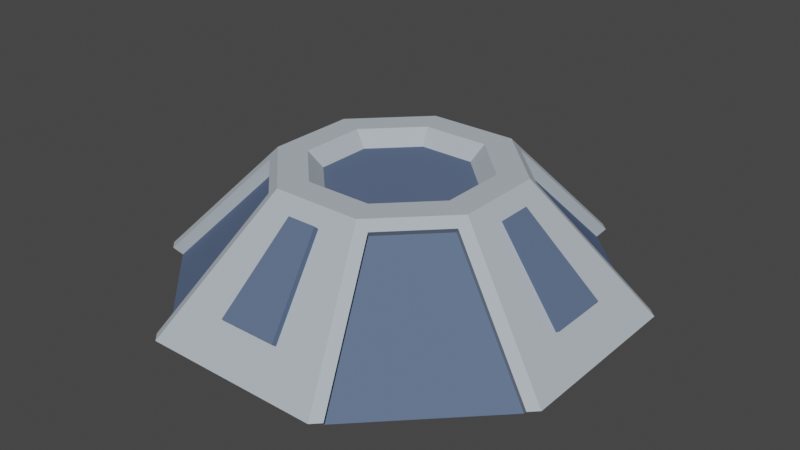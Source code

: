 # Source: modeling-workbench.blend  (saved by Blender 2.90.8; exported with 4.5.12 LTS)
import bpy
from mathutils import Matrix  # noqa: F401  (used for matrix-valued properties, if any)

bpy.ops.wm.read_factory_settings(use_empty=True)
scene = bpy.context.scene
scene.name = 'Scene'

# ---- collections
col_collection = bpy.data.collections.new('Collection'); scene.collection.children.link(col_collection)

# ---- materials (node trees are filled in below, after node groups)
mat_material_002 = bpy.data.materials.new('Material.002')
mat_material_002.use_transparent_shadow = False
mat_material_002.diffuse_color = (0.4539, 0.5112, 0.5596, 1.0)
mat_material_003 = bpy.data.materials.new('Material.003')
mat_material_003.use_transparent_shadow = False
mat_material_003.diffuse_color = (0.1073, 0.1499, 0.2462, 1.0)

# ---- material node trees

# ---- world
world_world = bpy.data.worlds.new('World'); scene.world = world_world
world_world.use_nodes = True; world_world.node_tree.nodes.clear()
_N = world_world.node_tree.nodes; _L = world_world.node_tree.links
n0 = _N.new('ShaderNodeOutputWorld'); n0.name = 'World Output'; n0.location = (300, 300)
n1 = _N.new('ShaderNodeBackground'); n1.name = 'Background'; n1.location = (10, 300)
n1.inputs[0].default_value = (0.05088, 0.05088, 0.05088, 1.0)
_L.new(n1.outputs[0], n0.inputs[0])
n0.is_active_output = True
world_world.color = (0.05088, 0.05088, 0.05088)
world_world.use_sun_shadow = False
world_world.sun_shadow_jitter_overblur = 0.0

# ---- meshes
me_circle_001 = bpy.data.meshes.new('Circle.001')
me_circle_001.from_pydata([(-0.1531, -0.3696, -0.1), (0.3696, 0.1531, -0.1), (0.1531, 0.3696, -0.1), (0.1848, 0.07654, 0.1), (0.07654, 0.1848, 0.1), (0.04784, 0.1155, 0.075), (-0.05004, -0.3219, -0.04846), (0.05004, -0.3219, -0.04846), (-0.02502, -0.2065, 0.07644), (0.02502, -0.2065, 0.07644), (-0.05004, -0.3293, -0.04167), (0.05004, -0.3293, -0.04167), (0.02502, -0.2139, 0.08322), (-0.02502, -0.2139, 0.08322), (0.3219, -0.05004, -0.04846), (0.3219, 0.05004, -0.04846), (0.2065, -0.02502, 0.07644), (0.2065, 0.02502, 0.07644), (0.3293, -0.05004, -0.04167), (0.3293, 0.05004, -0.04167), (0.2139, 0.02502, 0.08322), (0.2139, -0.02502, 0.08322), (0.05004, 0.3219, -0.04846), (-0.05004, 0.3219, -0.04846), (0.02502, 0.2065, 0.07644), (-0.02502, 0.2065, 0.07644), (0.05004, 0.3293, -0.04167), (-0.05004, 0.3293, -0.04167), (-0.02502, 0.2139, 0.08322), (0.02502, 0.2139, 0.08322), (-0.3219, 0.05004, -0.04846), (-0.3219, -0.05004, -0.04846), (-0.2065, 0.02502, 0.07644), (-0.2065, -0.02502, 0.07644), (-0.3293, 0.05004, -0.04167), (-0.3293, -0.05004, -0.04167), (-0.2139, -0.02502, 0.08322), (-0.2139, 0.02502, 0.08322), (-0.1531, 0.3696, -0.1), (-0.07654, 0.1848, 0.1), (-0.1672, 0.3554, -0.1), (-0.09613, 0.1837, 0.08584), (-0.3696, 0.1531, -0.1), (-0.1848, 0.07654, 0.1), (-0.3554, 0.1672, -0.1), (-0.1837, 0.09613, 0.08584), (-0.08575, 0.1733, 0.07226), (-0.1568, 0.345, -0.1136), (-0.1733, 0.08575, 0.07226), (-0.345, 0.1568, -0.1136), (0.1531, -0.3696, -0.1), (0.07654, -0.1848, 0.1), (0.1672, -0.3554, -0.1), (0.09613, -0.1837, 0.08584), (0.3696, -0.1531, -0.1), (0.1848, -0.07654, 0.1), (0.3554, -0.1672, -0.1), (0.1837, -0.09613, 0.08584), (0.08575, -0.1733, 0.07226), (0.1568, -0.345, -0.1136), (0.1733, -0.08575, 0.07226), (0.345, -0.1568, -0.1136), (-0.3696, -0.1531, -0.1), (-0.1848, -0.07654, 0.1), (-0.3554, -0.1672, -0.1), (-0.1837, -0.09613, 0.08584), (-0.07654, -0.1848, 0.1), (-0.1672, -0.3554, -0.1), (-0.09613, -0.1837, 0.08584), (-0.1733, -0.08575, 0.07226), (-0.345, -0.1568, -0.1136), (-0.08575, -0.1733, 0.07226), (-0.1568, -0.345, -0.1136), (0.3554, 0.1672, -0.1), (0.1837, 0.09613, 0.08584), (0.1672, 0.3554, -0.1), (0.09613, 0.1837, 0.08584), (0.1733, 0.08575, 0.07226), (0.345, 0.1568, -0.1136), (0.08575, 0.1733, 0.07226), (0.1568, 0.345, -0.1136), (0.0574, 0.1386, 0.1), (0.1386, 0.0574, 0.1), (-0.0574, 0.1386, 0.1), (-0.1386, 0.0574, 0.1), (0.0574, -0.1386, 0.1), (0.1386, -0.0574, 0.1), (-0.1386, -0.0574, 0.1), (-0.0574, -0.1386, 0.1), (0.1155, 0.04784, 0.075), (1.832e-08, 9.921e-09, 0.075), (-0.04784, 0.1155, 0.075), (-0.1155, 0.04784, 0.075), (0.04784, -0.1155, 0.075), (0.1155, -0.04784, 0.075), (-0.1155, -0.04784, 0.075), (-0.04784, -0.1155, 0.075)], [], [(1, 3, 55, 54), (50, 51, 66, 0), (62, 63, 43, 42), (38, 39, 4, 2), (63, 66, 88, 87), (3, 4, 81, 82), (66, 51, 85, 88), (4, 39, 83, 81), (51, 55, 86, 85), (43, 63, 87, 84), (55, 3, 82, 86), (39, 43, 84, 83), (19, 20, 21, 18), (11, 12, 13, 10), (6, 10, 13, 8), (7, 11, 10, 6), (9, 12, 11, 7), (8, 13, 12, 9), (14, 18, 21, 16), (15, 19, 18, 14), (17, 20, 19, 15), (16, 21, 20, 17), (27, 28, 29, 26), (22, 26, 29, 24), (23, 27, 26, 22), (25, 28, 27, 23), (24, 29, 28, 25), (35, 36, 37, 34), (30, 34, 37, 32), (31, 35, 34, 30), (33, 36, 35, 31), (32, 37, 36, 33), (40, 41, 39, 38), (45, 43, 39, 41), (44, 42, 43, 45), (44, 45, 48, 49), (47, 49, 48, 46), (41, 40, 47, 46), (45, 41, 46, 48), (52, 53, 51, 50), (57, 55, 51, 53), (56, 54, 55, 57), (56, 57, 60, 61), (59, 61, 60, 58), (53, 52, 59, 58), (57, 53, 58, 60), (64, 65, 63, 62), (68, 66, 63, 65), (67, 0, 66, 68), (67, 68, 71, 72), (70, 72, 71, 69), (65, 64, 70, 69), (68, 65, 69, 71), (73, 74, 3, 1), (76, 4, 3, 74), (75, 2, 4, 76), (75, 76, 79, 80), (78, 80, 79, 77), (74, 73, 78, 77), (76, 74, 77, 79), (83, 84, 92, 91), (87, 88, 96, 95), (88, 85, 93, 96), (81, 83, 91, 5), (82, 81, 5, 89), (85, 86, 94, 93), (84, 87, 95, 92), (86, 82, 89, 94), (5, 90, 89), (94, 90, 93), (96, 90, 95), (92, 90, 91), (91, 90, 5), (89, 90, 94), (93, 90, 96), (95, 90, 92)])
me_circle_001.polygons.foreach_set('material_index', [0, 0, 0, 0, 0, 0, 0, 0, 0, 0, 0, 0, 1, 1, 1, 1, 1, 1, 1, 1, 1, 1, 1, 1, 1, 1, 1, 1, 1, 1, 1, 1, 0, 0, 0, 0, 1, 0, 0, 0, 0, 0, 0, 1, 0, 0, 0, 0, 0, 0, 1, 0, 0, 0, 0, 0, 0, 1, 0, 0, 0, 0, 0, 0, 0, 0, 0, 0, 1, 1, 1, 1, 1, 1, 1, 1])
_uv = me_circle_001.uv_layers.new(name='UVMap')
_uv.uv.foreach_set('vector', [0.0, 0.0, 0.0, 0.0, 0.0, 0.0, 0.0, 0.0, 0.0, 0.0, 0.0, 0.0, 0.0, 0.0, 0.0, 0.0, 0.0, 0.0, 0.0, 0.0, 0.0, 0.0, 0.0, 0.0, 0.0, 0.0, 0.0, 0.0, 0.0, 0.0, 0.0, 0.0, 0.0, 0.0, 0.0, 0.0, 0.0, 0.0, 0.0, 0.0, 0.0, 0.0, 0.0, 0.0, 0.0, 0.0, 0.0, 0.0, 0.0, 0.0, 0.0, 0.0, 0.0, 0.0, 0.0, 0.0, 0.0, 0.0, 0.0, 0.0, 0.0, 0.0, 0.0, 0.0, 0.0, 0.0, 0.0, 0.0, 0.0, 0.0, 0.0, 0.0, 0.0, 0.0, 0.0, 0.0, 0.0, 0.0, 0.0, 0.0, 0.0, 0.0, 0.0, 0.0, 0.0, 0.0, 0.0, 0.0, 0.0, 0.0, 0.0, 0.0, 0.0, 0.0, 0.0, 0.0, 0.0, 0.0, 0.0, 0.0, 0.0, 0.0, 0.0, 0.0, 0.0, 0.0, 0.0, 0.0, 0.0, 0.0, 0.0, 0.0, 0.0, 0.0, 0.0, 0.0, 0.0, 0.0, 0.0, 0.0, 0.0, 0.0, 0.0, 0.0, 0.0, 0.0, 0.0, 0.0, 0.0, 0.0, 0.0, 0.0, 0.0, 0.0, 0.0, 0.0, 0.0, 0.0, 0.0, 0.0, 0.0, 0.0, 0.0, 0.0, 0.0, 0.0, 0.0, 0.0, 0.0, 0.0, 0.0, 0.0, 0.0, 0.0, 0.0, 0.0, 0.0, 0.0, 0.0, 0.0, 0.0, 0.0, 0.0, 0.0, 0.0, 0.0, 0.0, 0.0, 0.0, 0.0, 0.0, 0.0, 0.0, 0.0, 0.0, 0.0, 0.0, 0.0, 0.0, 0.0, 0.0, 0.0, 0.0, 0.0, 0.0, 0.0, 0.0, 0.0, 0.0, 0.0, 0.0, 0.0, 0.0, 0.0, 0.0, 0.0, 0.0, 0.0, 0.0, 0.0, 0.0, 0.0, 0.0, 0.0, 0.0, 0.0, 0.0, 0.0, 0.0, 0.0, 0.0, 0.0, 0.0, 0.0, 0.0, 0.0, 0.0, 0.0, 0.0, 0.0, 0.0, 0.0, 0.0, 0.0, 0.0, 0.0, 0.0, 0.0, 0.0, 0.0, 0.0, 0.0, 0.0, 0.0, 0.0, 0.0, 0.0, 0.0, 0.0, 0.0, 0.0, 0.0, 0.0, 0.0, 0.0, 0.0, 0.0, 0.0, 0.0, 0.0, 0.0, 0.0, 0.0, 0.0, 0.0, 0.0, 0.0, 0.0, 0.0, 0.0, 0.0, 0.0, 0.0, 0.0, 0.0, 0.0, 0.0, 0.0, 0.0, 0.0, 0.0, 0.0, 0.0, 0.0, 0.0, 0.0, 0.0, 0.0, 0.0, 0.0, 0.0, 0.0, 0.0, 0.0, 0.0, 0.0, 0.0, 0.0, 0.0, 0.0, 0.0, 0.0, 0.0, 0.0, 0.0, 0.0, 0.0, 0.0, 0.0, 0.0, 0.0, 0.0, 0.0, 0.0, 0.0, 0.0, 0.0, 0.0, 0.0, 0.0, 0.0, 0.0, 0.0, 0.0, 0.0, 0.0, 0.0, 0.0, 0.0, 0.0, 0.0, 0.0, 0.0, 0.0, 0.0, 0.0, 0.0, 0.0, 0.0, 0.0, 0.0, 0.0, 0.0, 0.0, 0.0, 0.0, 0.0, 0.0, 0.0, 0.0, 0.0, 0.0, 0.0, 0.0, 0.0, 0.0, 0.0, 0.0, 0.0, 0.0, 0.0, 0.0, 0.0, 0.0, 0.0, 0.0, 0.0, 0.0, 0.0, 0.0, 0.0, 0.0, 0.0, 0.0, 0.0, 0.0, 0.0, 0.0, 0.0, 0.0, 0.0, 0.0, 0.0, 0.0, 0.0, 0.0, 0.0, 0.0, 0.0, 0.0, 0.0, 0.0, 0.0, 0.0, 0.0, 0.0, 0.0, 0.0, 0.0, 0.0, 0.0, 0.0, 0.0, 0.0, 0.0, 0.0, 0.0, 0.0, 0.0, 0.0, 0.0, 0.0, 0.0, 0.0, 0.0, 0.0, 0.0, 0.0, 0.0, 0.0, 0.0, 0.0, 0.0, 0.0, 0.0, 0.0, 0.0, 0.0, 0.0, 0.0, 0.0, 0.0, 0.0, 0.0, 0.0, 0.0, 0.0, 0.0, 0.0, 0.0, 0.0, 0.0, 0.0, 0.0, 0.0, 0.0, 0.0, 0.0, 0.0, 0.0, 0.0, 0.0, 0.0, 0.0, 0.0, 0.0, 0.0, 0.0, 0.0, 0.0, 0.0, 0.0, 0.0, 0.0, 0.0, 0.0, 0.0, 0.0, 0.0, 0.0, 0.0, 0.0, 0.0, 0.0, 0.0, 0.0, 0.0, 0.0, 0.0, 0.0, 0.0, 0.0, 0.0, 0.0, 0.0, 0.0, 0.0, 0.0, 0.0, 0.0, 0.0, 0.0, 0.0, 0.0, 0.0, 0.0, 0.0, 0.0, 0.0, 0.0, 0.0, 0.0, 0.0, 0.0, 0.0, 0.0, 0.0, 0.0, 0.0, 0.0, 0.0, 0.0, 0.0, 0.0, 0.0, 0.0, 0.0, 0.0, 0.0, 0.0, 0.0, 0.0, 0.0, 0.0, 0.0, 0.0, 0.0, 0.0, 0.0, 0.0, 0.0, 0.0, 0.0, 0.0, 0.0, 0.0, 0.0, 0.0, 0.0, 0.0, 0.0, 0.0, 0.0, 0.0, 0.0, 0.0, 0.0, 0.0, 0.0, 0.0, 0.0, 0.0, 0.0, 0.0, 0.0, 0.0, 0.0, 0.0, 0.0, 0.0, 0.0, 0.0, 0.0, 0.0, 0.0, 0.0, 0.0, 0.0, 0.0, 0.0, 0.0, 0.0, 0.0, 0.0, 0.0, 0.0, 0.0, 0.0, 0.0, 0.0, 0.0, 0.0, 0.0, 0.0, 0.0, 0.0, 0.0, 0.0, 0.0, 0.0, 0.0, 0.0, 0.0, 0.0, 0.0, 0.0, 0.0, 0.0, 0.0, 0.0, 0.0, 0.0])
me_circle_001.materials.append(mat_material_002)
me_circle_001.materials.append(mat_material_003)
me_circle_001.use_remesh_fix_poles = True
me_circle_001.use_remesh_preserve_attributes = False
me_circle_001.use_mirror_vertex_groups = False
me_circle_001.update()

# ---- objects
ob_circle = bpy.data.objects.new('Circle', me_circle_001)

# ---- transforms, parenting, visibility, modifiers, constraints
ob_circle.location = (0.0, 0.0, 0.0)
ob_circle.lineart.crease_threshold = 0.0

# ---- collection membership
col_collection.objects.link(ob_circle)

# ---- scene / render settings (as saved in the file)
scene.frame_start = 1; scene.frame_end = 250; scene.frame_set(1)
scene.render.engine = 'BLENDER_EEVEE_NEXT'
scene.cycles.use_denoising = False
scene.cycles.samples = 128
scene.cycles.sampling_pattern = 'TABULATED_SOBOL'
scene.cycles.use_adaptive_sampling = False
scene.cycles.use_light_tree = False
scene.view_settings.view_transform = 'Filmic'
bpy.context.view_layer.update()

# ---- added for rendering (the .blend has no active camera and no usable light): camera, sun
cam_auto = bpy.data.cameras.new('AutoCamera')
cam_auto.lens = 50.0
cam_auto.sensor_width = 36.0
cam_auto.clip_end = 1000.0
ob_auto_camera = bpy.data.objects.new('AutoCamera', cam_auto)
scene.collection.objects.link(ob_auto_camera)
ob_auto_camera.location = (0.987073, -1.18449, 0.782872)
ob_auto_camera.rotation_euler = (1.09748, -7.21219e-08, 0.694738)
scene.camera = ob_auto_camera
light_auto_sun = bpy.data.lights.new('AutoSun', 'SUN')
light_auto_sun.energy = 3.0
light_auto_sun.angle = 0.0523599
ob_auto_sun = bpy.data.objects.new('AutoSun', light_auto_sun)
scene.collection.objects.link(ob_auto_sun)
ob_auto_sun.rotation_euler = (0.872665, 0.174533, 0.523599)
bpy.context.view_layer.update()
